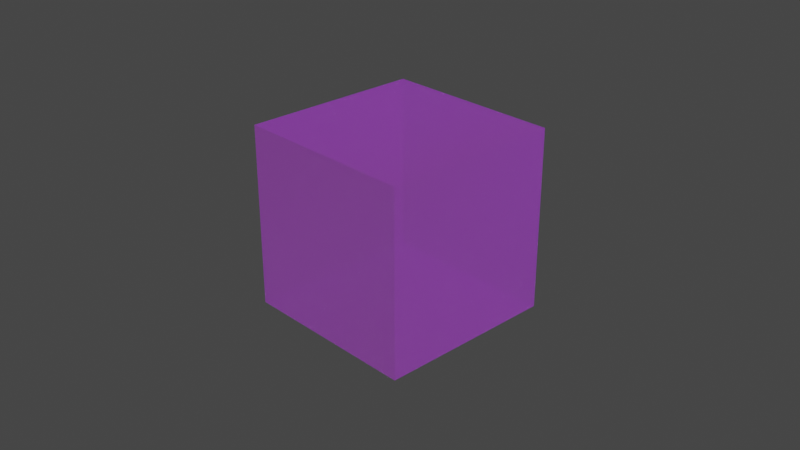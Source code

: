 # Source: 32_ktx2_mode_ktx2.blend  (saved by Blender 5.2.26; exported with 4.5.12 LTS)
import bpy
from mathutils import Matrix  # noqa: F401  (used for matrix-valued properties, if any)

bpy.ops.wm.read_factory_settings(use_empty=True)
scene = bpy.context.scene
scene.name = 'Scene'

# ---- collections
col_collection = bpy.data.collections.new('Collection'); scene.collection.children.link(col_collection)

# ---- images (referenced by path relative to the original .blend; pixels are not part of the script)
import os
ASSET_DIR = os.environ.get("B2B_ASSET_DIR", "")  # directory of the original .blend (textures are referenced by path, not embedded)
HERE = os.path.dirname(os.path.abspath(__file__))  # packed textures are extracted next to this script under _unpacked/

def load_image(name, relpath, width, height, colorspace="sRGB"):
    """Load a texture the original file referenced (path relative to the .blend, or extracted next to this script)."""
    p = next((c for c in (os.path.join(HERE, relpath), os.path.join(ASSET_DIR, relpath)) if relpath and os.path.exists(c)), "")
    if p:
        img = bpy.data.images.load(p, check_existing=True)
        img.name = name
    else:  # same state as the original file: an image datablock whose file is absent (Cycles renders it pink)
        img = bpy.data.images.new(name, width, height)
        img.source = "FILE"
        img.filepath = "//" + (relpath or name)
    img.colorspace_settings.name = colorspace
    return img
img_untitled_001 = load_image('Untitled.001', '', 1024, 1024, 'sRGB')
img_untitled_004 = load_image('Untitled.004', '', 1024, 1024, 'sRGB')
img_untitled_005 = load_image('Untitled.005', '', 1024, 1024, 'sRGB')
img_untitled = load_image('Untitled', '', 1024, 1024, 'sRGB')
img_untitled_002 = load_image('Untitled.002', '', 1024, 1024, 'sRGB')
img_untitled_008 = load_image('Untitled.008', '', 1024, 1024, 'sRGB')
img_untitled_006 = load_image('Untitled.006', '', 1024, 1024, 'sRGB')
img_untitled_007 = load_image('Untitled.007', '', 1024, 1024, 'sRGB')
img_untitled_003 = load_image('Untitled.003', '', 1024, 1024, 'sRGB')
img_untitled_009 = load_image('Untitled.009', '', 1024, 1024, 'sRGB')

# ---- materials (node trees are filled in below, after node groups)
mat_material = bpy.data.materials.new('Material')
mat_material.surface_render_method = 'BLENDED'
mat_material.blend_method = 'BLEND'
mat_material.alpha_threshold = 0.0
mat_material.use_backface_culling_lightprobe_volume = False
mat_material.roughness = 0.5
mat_material.line_color = (0.0, 0.0, 0.0, 1.0)

# ---- node groups
ng_gltf_material_output = bpy.data.node_groups.new('glTF Material Output', 'ShaderNodeTree')
_s = ng_gltf_material_output.interface.new_socket(name='Occlusion', in_out='INPUT', socket_type='NodeSocketFloat')
_s = ng_gltf_material_output.interface.new_socket(name='Thickness', in_out='INPUT', socket_type='NodeSocketFloat')
_s = ng_gltf_material_output.interface.new_socket(name='Specular', in_out='INPUT', socket_type='NodeSocketFloat')
_s.default_value = 1.0
_s = ng_gltf_material_output.interface.new_socket(name='Specular Color', in_out='INPUT', socket_type='NodeSocketColor')
_s.default_value = (1.0, 1.0, 1.0, 1.0)
_N = ng_gltf_material_output.nodes; _L = ng_gltf_material_output.links
n0 = _N.new('NodeGroupOutput'); n0.name = 'Group Output'; n0.location = (0, 0)
n1 = _N.new('NodeGroupInput'); n1.name = 'Group Input'; n1.location = (-200, 0)
n0.is_active_output = True

# ---- material node trees
mat_material.use_nodes = True; mat_material.node_tree.nodes.clear()
_N = mat_material.node_tree.nodes; _L = mat_material.node_tree.links
n0 = _N.new('NodeFrame'); n0.name = 'Frame.001'; n0.location = (-966, -928)
n0.width = 955
n1 = _N.new('NodeFrame'); n1.name = 'Frame.003'; n1.location = (-845, -225)
n1.width = 788
n2 = _N.new('NodeFrame'); n2.name = 'Frame.006'; n2.location = (-637, 1497)
n2.width = 787
n3 = _N.new('NodeFrame'); n3.name = 'Frame.005'; n3.location = (-859, 719)
n3.width = 658
n4 = _N.new('NodeFrame'); n4.name = 'Frame.004'; n4.location = (-943, 210)
n4.width = 751
n5 = _N.new('NodeFrame'); n5.name = 'Frame.007'; n5.location = (-590, -1650)
n5.width = 740
n6 = _N.new('NodeFrame'); n6.name = 'Frame'; n6.location = (-510, -2015)
n6.width = 576
n7 = _N.new('NodeFrame'); n7.name = 'Frame.002'; n7.location = (-791, -550)
n7.width = 586
n8 = _N.new('ShaderNodeGroup'); n8.name = 'Group'; n8.location = (448, -1254)
n8.node_tree = ng_gltf_material_output
n9 = _N.new('ShaderNodeMath'); n9.name = 'Math.005'; n9.location = (775, -223)
n9.operation = 'MULTIPLY'
n9.inputs[1].default_value = 0.2
n10 = _N.new('ShaderNodeTexImage'); n10.name = 'Image Texture.001'; n10.location = (30, -238)
n10.image = img_untitled_001
n11 = _N.new('ShaderNodeMath'); n11.name = 'Math.008'; n11.location = (618, -30)
n11.operation = 'MULTIPLY'
n11.inputs[1].default_value = 0.36
n12 = _N.new('ShaderNodeSeparateColor'); n12.name = 'Separate Color.002'; n12.location = (376, -55)
n13 = _N.new('ShaderNodeBsdfSheen'); n13.name = 'Velvet BSDF'; n13.location = (617, -594)
n13.distribution = 'ASHIKHMIN'
n14 = _N.new('ShaderNodeMix'); n14.name = 'Mix.008'; n14.location = (377, -61)
n14.data_type = 'RGBA'
n14.blend_type = 'MULTIPLY'
n14.inputs[0].default_value = 1.0
n14.inputs[7].default_value = (0.1, 0.2, 0.3, 1.0)
n15 = _N.new('ShaderNodeTexImage'); n15.name = 'Image Texture.004'; n15.location = (41, -30)
n15.image = img_untitled_004
n16 = _N.new('ShaderNodeTexImage'); n16.name = 'Image Texture.005'; n16.location = (30, -362)
n16.image = img_untitled_005
n17 = _N.new('ShaderNodeMath'); n17.name = 'Math'; n17.location = (392, -500)
n17.operation = 'MULTIPLY'
n18 = _N.new('ShaderNodeMath'); n18.name = 'Math.001'; n18.location = (477, -296)
n18.operation = 'MULTIPLY'
n18.inputs[1].default_value = 0.123
n19 = _N.new('ShaderNodeMix'); n19.name = 'Mix'; n19.location = (488, -30)
n19.data_type = 'RGBA'
n19.blend_type = 'MULTIPLY'
n19.inputs[0].default_value = 1.0
n19.inputs[7].default_value = (0.5, 0.6, 0.7, 1.0)
n20 = _N.new('ShaderNodeTexImage'); n20.name = 'Image Texture'; n20.location = (30, -67)
n20.image = img_untitled
n21 = _N.new('ShaderNodeMath'); n21.name = 'Math.003'; n21.location = (575, -225)
n21.operation = 'MULTIPLY'
n21.inputs[1].default_value = 0.345
n22 = _N.new('ShaderNodeSeparateColor'); n22.name = 'Separate Color'; n22.location = (356, -44)
n23 = _N.new('ShaderNodeMath'); n23.name = 'Math.002'; n23.location = (581, -30)
n23.operation = 'MULTIPLY'
n23.inputs[1].default_value = 0.234
n24 = _N.new('ShaderNodeTexImage'); n24.name = 'Image Texture.002'; n24.location = (30, -74)
n24.image = img_untitled_002
n25 = _N.new('ShaderNodeOutputMaterial'); n25.name = 'Material Output'; n25.location = (1057, 328)
n26 = _N.new('ShaderNodeAddShader'); n26.name = 'Add Shader'; n26.location = (617, 358)
n27 = _N.new('ShaderNodeAddShader'); n27.name = 'Add Shader.001'; n27.location = (837, 327)
n28 = _N.new('ShaderNodeVolumeAbsorption'); n28.name = 'Volume Absorption'; n28.location = (616, 212)
n29 = _N.new('ShaderNodeMath'); n29.name = 'Math.009'; n29.location = (570, -30)
n29.operation = 'MULTIPLY'
n29.inputs[1].default_value = 0.9
n30 = _N.new('ShaderNodeTexImage'); n30.name = 'Image Texture.009'; n30.location = (30, -66)
n30.image = img_untitled_008
n31 = _N.new('ShaderNodeSeparateColor'); n31.name = 'Separate Color.003'; n31.location = (365, -70)
n32 = _N.new('ShaderNodeTexImage'); n32.name = 'Image Texture.006'; n32.location = (30, -57)
n32.image = img_untitled_006
n33 = _N.new('ShaderNodeMath'); n33.name = 'Math.007'; n33.location = (402, -30)
n33.operation = 'MULTIPLY'
n33.inputs[1].default_value = 0.25
n34 = _N.new('ShaderNodeMix'); n34.name = 'Mix.006'; n34.location = (406, -249)
n34.data_type = 'RGBA'
n34.blend_type = 'MULTIPLY'
n34.inputs[0].default_value = 1.0
n34.inputs[7].default_value = (0.7, 0.6, 0.5, 1.0)
n35 = _N.new('ShaderNodeTexImage'); n35.name = 'Image Texture.007'; n35.location = (43, -376)
n35.image = img_untitled_007
n36 = _N.new('ShaderNodeMath'); n36.name = 'Math.006'; n36.location = (785, -30)
n36.operation = 'MULTIPLY'
n36.inputs[1].default_value = 0.3
n37 = _N.new('ShaderNodeSeparateColor'); n37.name = 'Separate Color.001'; n37.location = (452, -387)
n38 = _N.new('ShaderNodeTexImage'); n38.name = 'Image Texture.003'; n38.location = (30, -61)
n38.image = img_untitled_003
n39 = _N.new('ShaderNodeMix'); n39.name = 'Mix.005'; n39.location = (416, -30)
n39.data_type = 'RGBA'
n39.blend_type = 'MULTIPLY'
n39.inputs[0].default_value = 1.0
n39.inputs[7].default_value = (0.4, 0.5, 0.6, 1.0)
n40 = _N.new('ShaderNodeTexImage'); n40.name = 'Image Texture.008'; n40.location = (30, -66)
n40.image = img_untitled_009
n41 = _N.new('ShaderNodeBsdfPrincipled'); n41.name = 'Principled BSDF'; n41.location = (212, 312)
n41.distribution = 'GGX'
n41.subsurface_method = 'RANDOM_WALK_SKIN'
n41.inputs[3].default_value = 1.45
n41.inputs[10].default_value = 0.0
n41.inputs[13].default_value = 0.0
n41.inputs[21].default_value = 1.2
n41.inputs[28].default_value = 1.0
n9.parent = n0
n10.parent = n0
n11.parent = n1
n12.parent = n1
n13.parent = n2
n14.parent = n2
n15.parent = n2
n16.parent = n2
n17.parent = n2
n18.parent = n3
n19.parent = n3
n20.parent = n3
n21.parent = n4
n22.parent = n4
n23.parent = n4
n24.parent = n4
n29.parent = n5
n30.parent = n5
n31.parent = n5
n32.parent = n6
n33.parent = n6
n34.parent = n6
n35.parent = n6
n36.parent = n0
n37.parent = n0
n38.parent = n7
n39.parent = n7
n40.parent = n1
_L.new(n27.outputs[0], n25.inputs[0])
_L.new(n20.outputs[0], n19.inputs[6])
_L.new(n19.outputs[2], n41.inputs[0])
_L.new(n37.outputs[0], n8.inputs[0])
_L.new(n18.outputs[0], n41.inputs[4])
_L.new(n23.outputs[0], n41.inputs[19])
_L.new(n24.outputs[0], n22.inputs[0])
_L.new(n21.outputs[0], n41.inputs[20])
_L.new(n39.outputs[2], n41.inputs[27])
_L.new(n38.outputs[0], n39.inputs[6])
_L.new(n10.outputs[0], n37.inputs[0])
_L.new(n36.outputs[0], n41.inputs[2])
_L.new(n9.outputs[0], n41.inputs[1])
_L.new(n41.outputs[0], n26.inputs[1])
_L.new(n13.outputs[0], n26.inputs[0])
_L.new(n14.outputs[2], n13.inputs[0])
_L.new(n15.outputs[0], n14.inputs[6])
_L.new(n17.outputs[0], n13.inputs[1])
_L.new(n16.outputs[1], n17.inputs[0])
_L.new(n20.outputs[1], n18.inputs[0])
_L.new(n22.outputs[0], n23.inputs[0])
_L.new(n22.outputs[1], n21.inputs[0])
_L.new(n37.outputs[2], n9.inputs[0])
_L.new(n37.outputs[1], n36.inputs[0])
_L.new(n33.outputs[0], n8.inputs[2])
_L.new(n32.outputs[1], n33.inputs[0])
_L.new(n34.outputs[2], n8.inputs[3])
_L.new(n35.outputs[0], n34.inputs[6])
_L.new(n40.outputs[0], n12.inputs[0])
_L.new(n12.outputs[0], n11.inputs[0])
_L.new(n11.outputs[0], n41.inputs[18])
_L.new(n26.outputs[0], n27.inputs[0])
_L.new(n28.outputs[0], n27.inputs[1])
_L.new(n29.outputs[0], n8.inputs[1])
_L.new(n30.outputs[0], n31.inputs[0])
_L.new(n31.outputs[1], n29.inputs[0])
n25.is_active_output = True

# ---- world
world_world = bpy.data.worlds.new('World'); scene.world = world_world
world_world.use_nodes = True; world_world.node_tree.nodes.clear()
_N = world_world.node_tree.nodes; _L = world_world.node_tree.links
n0 = _N.new('ShaderNodeOutputWorld'); n0.name = 'World Output'; n0.location = (300, 300)
n1 = _N.new('ShaderNodeBackground'); n1.name = 'Background'; n1.location = (10, 300)
n1.inputs[0].default_value = (0.05088, 0.05088, 0.05088, 1.0)
_L.new(n1.outputs[0], n0.inputs[0])
n0.is_active_output = True
world_world.color = (0.05088, 0.05088, 0.05088)
world_world.use_sun_shadow = False
world_world.sun_shadow_jitter_overblur = 0.0

# ---- cameras
cam_camera = bpy.data.cameras.new('Camera')
cam_camera.clip_end = 100.0
cam_camera.ortho_scale = 7.314

# ---- lights
light_light = bpy.data.lights.new('Light', 'POINT')
light_light.transmission_factor = 0.0
light_light.use_soft_falloff = False
light_light.energy = 1000.0
light_light.shadow_soft_size = 0.1
light_light.shadow_maximum_resolution = 0.006
light_light.use_absolute_resolution = True

# ---- meshes
me_cube = bpy.data.meshes.new('Cube')
me_cube.from_pydata([(1.0, 1.0, 1.0), (1.0, 1.0, -1.0), (1.0, -1.0, 1.0), (1.0, -1.0, -1.0), (-1.0, 1.0, 1.0), (-1.0, 1.0, -1.0), (-1.0, -1.0, 1.0), (-1.0, -1.0, -1.0)], [], [(0, 4, 6, 2), (3, 2, 6, 7), (7, 6, 4, 5), (5, 1, 3, 7), (1, 0, 2, 3), (5, 4, 0, 1)])
_uv = me_cube.uv_layers.new(name='UVMap')
_uv.uv.foreach_set('vector', [0.625, 0.5, 0.875, 0.5, 0.875, 0.75, 0.625, 0.75, 0.375, 0.75, 0.625, 0.75, 0.625, 1.0, 0.375, 1.0, 0.375, 0.0, 0.625, 0.0, 0.625, 0.25, 0.375, 0.25, 0.125, 0.5, 0.375, 0.5, 0.375, 0.75, 0.125, 0.75, 0.375, 0.5, 0.625, 0.5, 0.625, 0.75, 0.375, 0.75, 0.375, 0.25, 0.625, 0.25, 0.625, 0.5, 0.375, 0.5])
me_cube.materials.append(mat_material)
me_cube.use_mirror_vertex_groups = False
me_cube.update()

# ---- objects
ob_cube = bpy.data.objects.new('Cube', me_cube)
ob_light = bpy.data.objects.new('Light', light_light)
ob_camera = bpy.data.objects.new('Camera', cam_camera)

# ---- transforms, parenting, visibility, modifiers, constraints
ob_cube.location = (0.0, 0.0, 0.0)
ob_cube.lock_rotations_4d = False
ob_cube.empty_display_type = 'ARROWS'
ob_cube.lineart.crease_threshold = 0.0
ob_light.location = (4.076, 1.005, 5.904)
ob_light.rotation_euler = (0.6503, 0.05522, 1.866)
ob_light.lock_rotations_4d = False
ob_light.empty_display_type = 'ARROWS'
ob_light.color = (0.0, 0.0, 0.0, 0.0)
ob_light.lineart.crease_threshold = 0.0
ob_camera.location = (7.359, -6.926, 4.958)
ob_camera.rotation_euler = (1.109, 0.0, 0.8149)
ob_camera.lock_rotations_4d = False
ob_camera.empty_display_type = 'ARROWS'
ob_camera.color = (0.0, 0.0, 0.0, 0.0)
ob_camera.display_type = 'WIRE'
ob_camera.lineart.crease_threshold = 0.0

# ---- collection membership
col_collection.objects.link(ob_cube)
col_collection.objects.link(ob_light)
col_collection.objects.link(ob_camera)

# ---- scene / render settings (as saved in the file)
scene.camera = ob_camera
scene.frame_start = 1; scene.frame_end = 250; scene.frame_set(1)
scene.render.engine = 'CYCLES'
scene.render.bake_bias = 0.0
scene.render.bake_samples = 0
scene.cycles.sampling_pattern = 'TABULATED_SOBOL'
scene.cycles.use_light_tree = False
scene.eevee.fast_gi_thickness_near = 0.1
scene.eevee.fast_gi_thickness_far = 0.0
scene.view_settings.view_transform = 'Filmic'
bpy.context.view_layer.update()
